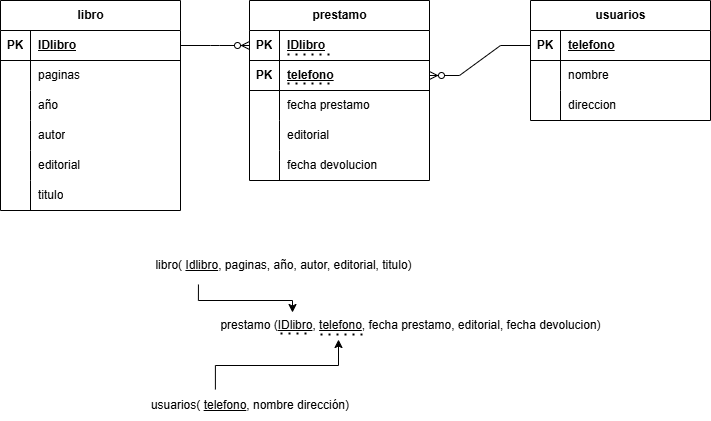

The diagram above was exported from draw.io. Its source (the exported page's mxGraphModel, read from the mxfile embedded in the PNG):
<mxGraphModel dx="1152" dy="1667" grid="1" gridSize="10" guides="1" tooltips="1" connect="1" arrows="1" fold="1" page="1" pageScale="1" pageWidth="827" pageHeight="1169" background="#ffffff" math="0" shadow="0">
  <root>
    <mxCell id="0" />
    <mxCell id="1" parent="0" />
    <mxCell id="q9otXQ8bRVLN0fuqnuC9-11" value="libro(&amp;nbsp;&lt;u&gt;Idlibro&lt;/u&gt;, paginas, año, autor, editorial, titulo)" style="text;html=1;align=center;verticalAlign=middle;resizable=0;points=[];autosize=1;strokeColor=none;fillColor=none;" vertex="1" parent="1">
      <mxGeometry x="-7.5" y="220" width="280" height="30" as="geometry" />
    </mxCell>
    <mxCell id="q9otXQ8bRVLN0fuqnuC9-15" style="edgeStyle=orthogonalEdgeStyle;rounded=0;orthogonalLoop=1;jettySize=auto;html=1;exitX=0.365;exitY=-0.033;exitDx=0;exitDy=0;entryX=0.32;entryY=0.967;entryDx=0;entryDy=0;entryPerimeter=0;exitPerimeter=0;" edge="1" parent="1" source="q9otXQ8bRVLN0fuqnuC9-13" target="q9otXQ8bRVLN0fuqnuC9-17">
      <mxGeometry relative="1" as="geometry">
        <mxPoint x="227.20000000000005" y="314" as="targetPoint" />
      </mxGeometry>
    </mxCell>
    <mxCell id="q9otXQ8bRVLN0fuqnuC9-13" value="usuarios(&amp;nbsp;&lt;u&gt;telefono&lt;/u&gt;, nombre dirección)" style="text;strokeColor=none;align=center;fillColor=none;html=1;verticalAlign=middle;whiteSpace=wrap;rounded=0;" vertex="1" parent="1">
      <mxGeometry x="-30" y="360" width="260" height="30" as="geometry" />
    </mxCell>
    <mxCell id="q9otXQ8bRVLN0fuqnuC9-17" value="prestamo (&lt;u&gt;IDlibro&lt;/u&gt;, &lt;u&gt;telefono&lt;/u&gt;, fecha prestamo, editorial, fecha devolucion)" style="text;html=1;align=center;verticalAlign=middle;resizable=0;points=[];autosize=1;strokeColor=none;fillColor=none;" vertex="1" parent="1">
      <mxGeometry x="60" y="280" width="400" height="30" as="geometry" />
    </mxCell>
    <mxCell id="q9otXQ8bRVLN0fuqnuC9-18" style="edgeStyle=orthogonalEdgeStyle;rounded=0;orthogonalLoop=1;jettySize=auto;html=1;exitX=0.198;exitY=1.133;exitDx=0;exitDy=0;entryX=0.205;entryY=0.067;entryDx=0;entryDy=0;entryPerimeter=0;exitPerimeter=0;" edge="1" parent="1" source="q9otXQ8bRVLN0fuqnuC9-11" target="q9otXQ8bRVLN0fuqnuC9-17">
      <mxGeometry relative="1" as="geometry">
        <mxPoint x="75" y="369" as="sourcePoint" />
        <mxPoint x="198" y="319" as="targetPoint" />
      </mxGeometry>
    </mxCell>
    <mxCell id="q9otXQ8bRVLN0fuqnuC9-20" value="libro" style="shape=table;startSize=30;container=1;collapsible=1;childLayout=tableLayout;fixedRows=1;rowLines=0;fontStyle=1;align=center;resizeLast=1;html=1;" vertex="1" parent="1">
      <mxGeometry x="-150" y="-30" width="180" height="210" as="geometry" />
    </mxCell>
    <mxCell id="q9otXQ8bRVLN0fuqnuC9-21" value="" style="shape=tableRow;horizontal=0;startSize=0;swimlaneHead=0;swimlaneBody=0;fillColor=none;collapsible=0;dropTarget=0;points=[[0,0.5],[1,0.5]];portConstraint=eastwest;top=0;left=0;right=0;bottom=1;" vertex="1" parent="q9otXQ8bRVLN0fuqnuC9-20">
      <mxGeometry y="30" width="180" height="30" as="geometry" />
    </mxCell>
    <mxCell id="q9otXQ8bRVLN0fuqnuC9-22" value="PK" style="shape=partialRectangle;connectable=0;fillColor=none;top=0;left=0;bottom=0;right=0;fontStyle=1;overflow=hidden;whiteSpace=wrap;html=1;" vertex="1" parent="q9otXQ8bRVLN0fuqnuC9-21">
      <mxGeometry width="30" height="30" as="geometry">
        <mxRectangle width="30" height="30" as="alternateBounds" />
      </mxGeometry>
    </mxCell>
    <mxCell id="q9otXQ8bRVLN0fuqnuC9-23" value="IDlibro" style="shape=partialRectangle;connectable=0;fillColor=none;top=0;left=0;bottom=0;right=0;align=left;spacingLeft=6;fontStyle=5;overflow=hidden;whiteSpace=wrap;html=1;" vertex="1" parent="q9otXQ8bRVLN0fuqnuC9-21">
      <mxGeometry x="30" width="150" height="30" as="geometry">
        <mxRectangle width="150" height="30" as="alternateBounds" />
      </mxGeometry>
    </mxCell>
    <mxCell id="q9otXQ8bRVLN0fuqnuC9-24" value="" style="shape=tableRow;horizontal=0;startSize=0;swimlaneHead=0;swimlaneBody=0;fillColor=none;collapsible=0;dropTarget=0;points=[[0,0.5],[1,0.5]];portConstraint=eastwest;top=0;left=0;right=0;bottom=0;" vertex="1" parent="q9otXQ8bRVLN0fuqnuC9-20">
      <mxGeometry y="60" width="180" height="30" as="geometry" />
    </mxCell>
    <mxCell id="q9otXQ8bRVLN0fuqnuC9-25" value="" style="shape=partialRectangle;connectable=0;fillColor=none;top=0;left=0;bottom=0;right=0;editable=1;overflow=hidden;whiteSpace=wrap;html=1;" vertex="1" parent="q9otXQ8bRVLN0fuqnuC9-24">
      <mxGeometry width="30" height="30" as="geometry">
        <mxRectangle width="30" height="30" as="alternateBounds" />
      </mxGeometry>
    </mxCell>
    <mxCell id="q9otXQ8bRVLN0fuqnuC9-26" value="paginas" style="shape=partialRectangle;connectable=0;fillColor=none;top=0;left=0;bottom=0;right=0;align=left;spacingLeft=6;overflow=hidden;whiteSpace=wrap;html=1;" vertex="1" parent="q9otXQ8bRVLN0fuqnuC9-24">
      <mxGeometry x="30" width="150" height="30" as="geometry">
        <mxRectangle width="150" height="30" as="alternateBounds" />
      </mxGeometry>
    </mxCell>
    <mxCell id="q9otXQ8bRVLN0fuqnuC9-27" value="" style="shape=tableRow;horizontal=0;startSize=0;swimlaneHead=0;swimlaneBody=0;fillColor=none;collapsible=0;dropTarget=0;points=[[0,0.5],[1,0.5]];portConstraint=eastwest;top=0;left=0;right=0;bottom=0;" vertex="1" parent="q9otXQ8bRVLN0fuqnuC9-20">
      <mxGeometry y="90" width="180" height="30" as="geometry" />
    </mxCell>
    <mxCell id="q9otXQ8bRVLN0fuqnuC9-28" value="" style="shape=partialRectangle;connectable=0;fillColor=none;top=0;left=0;bottom=0;right=0;editable=1;overflow=hidden;whiteSpace=wrap;html=1;" vertex="1" parent="q9otXQ8bRVLN0fuqnuC9-27">
      <mxGeometry width="30" height="30" as="geometry">
        <mxRectangle width="30" height="30" as="alternateBounds" />
      </mxGeometry>
    </mxCell>
    <mxCell id="q9otXQ8bRVLN0fuqnuC9-29" value="año" style="shape=partialRectangle;connectable=0;fillColor=none;top=0;left=0;bottom=0;right=0;align=left;spacingLeft=6;overflow=hidden;whiteSpace=wrap;html=1;" vertex="1" parent="q9otXQ8bRVLN0fuqnuC9-27">
      <mxGeometry x="30" width="150" height="30" as="geometry">
        <mxRectangle width="150" height="30" as="alternateBounds" />
      </mxGeometry>
    </mxCell>
    <mxCell id="q9otXQ8bRVLN0fuqnuC9-30" value="" style="shape=tableRow;horizontal=0;startSize=0;swimlaneHead=0;swimlaneBody=0;fillColor=none;collapsible=0;dropTarget=0;points=[[0,0.5],[1,0.5]];portConstraint=eastwest;top=0;left=0;right=0;bottom=0;" vertex="1" parent="q9otXQ8bRVLN0fuqnuC9-20">
      <mxGeometry y="120" width="180" height="30" as="geometry" />
    </mxCell>
    <mxCell id="q9otXQ8bRVLN0fuqnuC9-31" value="" style="shape=partialRectangle;connectable=0;fillColor=none;top=0;left=0;bottom=0;right=0;editable=1;overflow=hidden;whiteSpace=wrap;html=1;" vertex="1" parent="q9otXQ8bRVLN0fuqnuC9-30">
      <mxGeometry width="30" height="30" as="geometry">
        <mxRectangle width="30" height="30" as="alternateBounds" />
      </mxGeometry>
    </mxCell>
    <mxCell id="q9otXQ8bRVLN0fuqnuC9-32" value="autor" style="shape=partialRectangle;connectable=0;fillColor=none;top=0;left=0;bottom=0;right=0;align=left;spacingLeft=6;overflow=hidden;whiteSpace=wrap;html=1;" vertex="1" parent="q9otXQ8bRVLN0fuqnuC9-30">
      <mxGeometry x="30" width="150" height="30" as="geometry">
        <mxRectangle width="150" height="30" as="alternateBounds" />
      </mxGeometry>
    </mxCell>
    <mxCell id="q9otXQ8bRVLN0fuqnuC9-39" style="shape=tableRow;horizontal=0;startSize=0;swimlaneHead=0;swimlaneBody=0;fillColor=none;collapsible=0;dropTarget=0;points=[[0,0.5],[1,0.5]];portConstraint=eastwest;top=0;left=0;right=0;bottom=0;" vertex="1" parent="q9otXQ8bRVLN0fuqnuC9-20">
      <mxGeometry y="150" width="180" height="30" as="geometry" />
    </mxCell>
    <mxCell id="q9otXQ8bRVLN0fuqnuC9-40" style="shape=partialRectangle;connectable=0;fillColor=none;top=0;left=0;bottom=0;right=0;editable=1;overflow=hidden;whiteSpace=wrap;html=1;" vertex="1" parent="q9otXQ8bRVLN0fuqnuC9-39">
      <mxGeometry width="30" height="30" as="geometry">
        <mxRectangle width="30" height="30" as="alternateBounds" />
      </mxGeometry>
    </mxCell>
    <mxCell id="q9otXQ8bRVLN0fuqnuC9-41" value="editorial" style="shape=partialRectangle;connectable=0;fillColor=none;top=0;left=0;bottom=0;right=0;align=left;spacingLeft=6;overflow=hidden;whiteSpace=wrap;html=1;" vertex="1" parent="q9otXQ8bRVLN0fuqnuC9-39">
      <mxGeometry x="30" width="150" height="30" as="geometry">
        <mxRectangle width="150" height="30" as="alternateBounds" />
      </mxGeometry>
    </mxCell>
    <mxCell id="q9otXQ8bRVLN0fuqnuC9-42" style="shape=tableRow;horizontal=0;startSize=0;swimlaneHead=0;swimlaneBody=0;fillColor=none;collapsible=0;dropTarget=0;points=[[0,0.5],[1,0.5]];portConstraint=eastwest;top=0;left=0;right=0;bottom=0;" vertex="1" parent="q9otXQ8bRVLN0fuqnuC9-20">
      <mxGeometry y="180" width="180" height="30" as="geometry" />
    </mxCell>
    <mxCell id="q9otXQ8bRVLN0fuqnuC9-43" style="shape=partialRectangle;connectable=0;fillColor=none;top=0;left=0;bottom=0;right=0;editable=1;overflow=hidden;whiteSpace=wrap;html=1;" vertex="1" parent="q9otXQ8bRVLN0fuqnuC9-42">
      <mxGeometry width="30" height="30" as="geometry">
        <mxRectangle width="30" height="30" as="alternateBounds" />
      </mxGeometry>
    </mxCell>
    <mxCell id="q9otXQ8bRVLN0fuqnuC9-44" value="titulo" style="shape=partialRectangle;connectable=0;fillColor=none;top=0;left=0;bottom=0;right=0;align=left;spacingLeft=6;overflow=hidden;whiteSpace=wrap;html=1;" vertex="1" parent="q9otXQ8bRVLN0fuqnuC9-42">
      <mxGeometry x="30" width="150" height="30" as="geometry">
        <mxRectangle width="150" height="30" as="alternateBounds" />
      </mxGeometry>
    </mxCell>
    <mxCell id="q9otXQ8bRVLN0fuqnuC9-45" value="prestamo" style="shape=table;startSize=30;container=1;collapsible=1;childLayout=tableLayout;fixedRows=1;rowLines=0;fontStyle=1;align=center;resizeLast=1;html=1;" vertex="1" parent="1">
      <mxGeometry x="99" y="-30" width="180" height="180" as="geometry" />
    </mxCell>
    <mxCell id="q9otXQ8bRVLN0fuqnuC9-46" value="" style="shape=tableRow;horizontal=0;startSize=0;swimlaneHead=0;swimlaneBody=0;fillColor=none;collapsible=0;dropTarget=0;points=[[0,0.5],[1,0.5]];portConstraint=eastwest;top=0;left=0;right=0;bottom=1;" vertex="1" parent="q9otXQ8bRVLN0fuqnuC9-45">
      <mxGeometry y="30" width="180" height="30" as="geometry" />
    </mxCell>
    <mxCell id="q9otXQ8bRVLN0fuqnuC9-47" value="PK" style="shape=partialRectangle;connectable=0;fillColor=none;top=0;left=0;bottom=0;right=0;fontStyle=1;overflow=hidden;whiteSpace=wrap;html=1;" vertex="1" parent="q9otXQ8bRVLN0fuqnuC9-46">
      <mxGeometry width="30" height="30" as="geometry">
        <mxRectangle width="30" height="30" as="alternateBounds" />
      </mxGeometry>
    </mxCell>
    <mxCell id="q9otXQ8bRVLN0fuqnuC9-48" value="IDlibro" style="shape=partialRectangle;connectable=0;fillColor=none;top=0;left=0;bottom=0;right=0;align=left;spacingLeft=6;fontStyle=5;overflow=hidden;whiteSpace=wrap;html=1;" vertex="1" parent="q9otXQ8bRVLN0fuqnuC9-46">
      <mxGeometry x="30" width="150" height="30" as="geometry">
        <mxRectangle width="150" height="30" as="alternateBounds" />
      </mxGeometry>
    </mxCell>
    <mxCell id="q9otXQ8bRVLN0fuqnuC9-49" value="" style="shape=tableRow;horizontal=0;startSize=0;swimlaneHead=0;swimlaneBody=0;fillColor=none;collapsible=0;dropTarget=0;points=[[0,0.5],[1,0.5]];portConstraint=eastwest;top=0;left=0;right=0;bottom=0;" vertex="1" parent="q9otXQ8bRVLN0fuqnuC9-45">
      <mxGeometry y="60" width="180" height="30" as="geometry" />
    </mxCell>
    <mxCell id="q9otXQ8bRVLN0fuqnuC9-50" value="&lt;b&gt;PK&lt;/b&gt;" style="shape=partialRectangle;connectable=0;fillColor=none;top=0;left=0;bottom=1;right=0;editable=1;overflow=hidden;whiteSpace=wrap;html=1;" vertex="1" parent="q9otXQ8bRVLN0fuqnuC9-49">
      <mxGeometry width="30" height="30" as="geometry">
        <mxRectangle width="30" height="30" as="alternateBounds" />
      </mxGeometry>
    </mxCell>
    <mxCell id="q9otXQ8bRVLN0fuqnuC9-51" value="&lt;u&gt;telefono&lt;/u&gt;" style="shape=partialRectangle;connectable=0;top=0;left=1;bottom=1;right=0;align=left;spacingLeft=6;overflow=hidden;whiteSpace=wrap;html=1;fillColor=none;fontStyle=1;labelBorderColor=none;strokeWidth=1;" vertex="1" parent="q9otXQ8bRVLN0fuqnuC9-49">
      <mxGeometry x="30" width="150" height="30" as="geometry">
        <mxRectangle width="150" height="30" as="alternateBounds" />
      </mxGeometry>
    </mxCell>
    <mxCell id="q9otXQ8bRVLN0fuqnuC9-52" value="" style="shape=tableRow;horizontal=0;startSize=0;swimlaneHead=0;swimlaneBody=0;fillColor=none;collapsible=0;dropTarget=0;points=[[0,0.5],[1,0.5]];portConstraint=eastwest;top=0;left=0;right=0;bottom=0;" vertex="1" parent="q9otXQ8bRVLN0fuqnuC9-45">
      <mxGeometry y="90" width="180" height="30" as="geometry" />
    </mxCell>
    <mxCell id="q9otXQ8bRVLN0fuqnuC9-53" value="" style="shape=partialRectangle;connectable=0;fillColor=none;top=0;left=0;bottom=0;right=0;editable=1;overflow=hidden;whiteSpace=wrap;html=1;" vertex="1" parent="q9otXQ8bRVLN0fuqnuC9-52">
      <mxGeometry width="30" height="30" as="geometry">
        <mxRectangle width="30" height="30" as="alternateBounds" />
      </mxGeometry>
    </mxCell>
    <mxCell id="q9otXQ8bRVLN0fuqnuC9-54" value="fecha prestamo&amp;nbsp;" style="shape=partialRectangle;connectable=0;fillColor=none;top=0;left=0;bottom=0;right=0;align=left;spacingLeft=6;overflow=hidden;whiteSpace=wrap;html=1;" vertex="1" parent="q9otXQ8bRVLN0fuqnuC9-52">
      <mxGeometry x="30" width="150" height="30" as="geometry">
        <mxRectangle width="150" height="30" as="alternateBounds" />
      </mxGeometry>
    </mxCell>
    <mxCell id="q9otXQ8bRVLN0fuqnuC9-55" value="" style="shape=tableRow;horizontal=0;startSize=0;swimlaneHead=0;swimlaneBody=0;fillColor=none;collapsible=0;dropTarget=0;points=[[0,0.5],[1,0.5]];portConstraint=eastwest;top=0;left=0;right=0;bottom=0;" vertex="1" parent="q9otXQ8bRVLN0fuqnuC9-45">
      <mxGeometry y="120" width="180" height="30" as="geometry" />
    </mxCell>
    <mxCell id="q9otXQ8bRVLN0fuqnuC9-56" value="" style="shape=partialRectangle;connectable=0;fillColor=none;top=0;left=0;bottom=0;right=0;editable=1;overflow=hidden;whiteSpace=wrap;html=1;" vertex="1" parent="q9otXQ8bRVLN0fuqnuC9-55">
      <mxGeometry width="30" height="30" as="geometry">
        <mxRectangle width="30" height="30" as="alternateBounds" />
      </mxGeometry>
    </mxCell>
    <mxCell id="q9otXQ8bRVLN0fuqnuC9-57" value="editorial" style="shape=partialRectangle;connectable=0;fillColor=none;top=0;left=0;bottom=0;right=0;align=left;spacingLeft=6;overflow=hidden;whiteSpace=wrap;html=1;" vertex="1" parent="q9otXQ8bRVLN0fuqnuC9-55">
      <mxGeometry x="30" width="150" height="30" as="geometry">
        <mxRectangle width="150" height="30" as="alternateBounds" />
      </mxGeometry>
    </mxCell>
    <mxCell id="q9otXQ8bRVLN0fuqnuC9-58" style="shape=tableRow;horizontal=0;startSize=0;swimlaneHead=0;swimlaneBody=0;fillColor=none;collapsible=0;dropTarget=0;points=[[0,0.5],[1,0.5]];portConstraint=eastwest;top=0;left=0;right=0;bottom=0;" vertex="1" parent="q9otXQ8bRVLN0fuqnuC9-45">
      <mxGeometry y="150" width="180" height="30" as="geometry" />
    </mxCell>
    <mxCell id="q9otXQ8bRVLN0fuqnuC9-59" style="shape=partialRectangle;connectable=0;fillColor=none;top=0;left=0;bottom=0;right=0;editable=1;overflow=hidden;whiteSpace=wrap;html=1;" vertex="1" parent="q9otXQ8bRVLN0fuqnuC9-58">
      <mxGeometry width="30" height="30" as="geometry">
        <mxRectangle width="30" height="30" as="alternateBounds" />
      </mxGeometry>
    </mxCell>
    <mxCell id="q9otXQ8bRVLN0fuqnuC9-60" value="fecha devolucion" style="shape=partialRectangle;connectable=0;fillColor=none;top=0;left=0;bottom=0;right=0;align=left;spacingLeft=6;overflow=hidden;whiteSpace=wrap;html=1;" vertex="1" parent="q9otXQ8bRVLN0fuqnuC9-58">
      <mxGeometry x="30" width="150" height="30" as="geometry">
        <mxRectangle width="150" height="30" as="alternateBounds" />
      </mxGeometry>
    </mxCell>
    <mxCell id="q9otXQ8bRVLN0fuqnuC9-62" value="usuarios" style="shape=table;startSize=30;container=1;collapsible=1;childLayout=tableLayout;fixedRows=1;rowLines=0;fontStyle=1;align=center;resizeLast=1;html=1;" vertex="1" parent="1">
      <mxGeometry x="380" y="-30" width="180" height="120" as="geometry" />
    </mxCell>
    <mxCell id="q9otXQ8bRVLN0fuqnuC9-63" value="" style="shape=tableRow;horizontal=0;startSize=0;swimlaneHead=0;swimlaneBody=0;fillColor=none;collapsible=0;dropTarget=0;points=[[0,0.5],[1,0.5]];portConstraint=eastwest;top=0;left=0;right=0;bottom=1;" vertex="1" parent="q9otXQ8bRVLN0fuqnuC9-62">
      <mxGeometry y="30" width="180" height="30" as="geometry" />
    </mxCell>
    <mxCell id="q9otXQ8bRVLN0fuqnuC9-64" value="PK" style="shape=partialRectangle;connectable=0;fillColor=none;top=0;left=0;bottom=0;right=0;fontStyle=1;overflow=hidden;whiteSpace=wrap;html=1;" vertex="1" parent="q9otXQ8bRVLN0fuqnuC9-63">
      <mxGeometry width="30" height="30" as="geometry">
        <mxRectangle width="30" height="30" as="alternateBounds" />
      </mxGeometry>
    </mxCell>
    <mxCell id="q9otXQ8bRVLN0fuqnuC9-65" value="telefono" style="shape=partialRectangle;connectable=0;fillColor=none;top=0;left=0;bottom=0;right=0;align=left;spacingLeft=6;fontStyle=5;overflow=hidden;whiteSpace=wrap;html=1;" vertex="1" parent="q9otXQ8bRVLN0fuqnuC9-63">
      <mxGeometry x="30" width="150" height="30" as="geometry">
        <mxRectangle width="150" height="30" as="alternateBounds" />
      </mxGeometry>
    </mxCell>
    <mxCell id="q9otXQ8bRVLN0fuqnuC9-66" value="" style="shape=tableRow;horizontal=0;startSize=0;swimlaneHead=0;swimlaneBody=0;fillColor=none;collapsible=0;dropTarget=0;points=[[0,0.5],[1,0.5]];portConstraint=eastwest;top=0;left=0;right=0;bottom=0;" vertex="1" parent="q9otXQ8bRVLN0fuqnuC9-62">
      <mxGeometry y="60" width="180" height="30" as="geometry" />
    </mxCell>
    <mxCell id="q9otXQ8bRVLN0fuqnuC9-67" value="" style="shape=partialRectangle;connectable=0;fillColor=none;top=0;left=0;bottom=0;right=0;editable=1;overflow=hidden;whiteSpace=wrap;html=1;" vertex="1" parent="q9otXQ8bRVLN0fuqnuC9-66">
      <mxGeometry width="30" height="30" as="geometry">
        <mxRectangle width="30" height="30" as="alternateBounds" />
      </mxGeometry>
    </mxCell>
    <mxCell id="q9otXQ8bRVLN0fuqnuC9-68" value="nombre&lt;span style=&quot;white-space: pre;&quot;&gt;&#09;&lt;/span&gt;&lt;span style=&quot;white-space: pre;&quot;&gt;&#09;&lt;/span&gt;" style="shape=partialRectangle;connectable=0;fillColor=none;top=0;left=0;bottom=0;right=0;align=left;spacingLeft=6;overflow=hidden;whiteSpace=wrap;html=1;" vertex="1" parent="q9otXQ8bRVLN0fuqnuC9-66">
      <mxGeometry x="30" width="150" height="30" as="geometry">
        <mxRectangle width="150" height="30" as="alternateBounds" />
      </mxGeometry>
    </mxCell>
    <mxCell id="q9otXQ8bRVLN0fuqnuC9-69" value="" style="shape=tableRow;horizontal=0;startSize=0;swimlaneHead=0;swimlaneBody=0;fillColor=none;collapsible=0;dropTarget=0;points=[[0,0.5],[1,0.5]];portConstraint=eastwest;top=0;left=0;right=0;bottom=0;" vertex="1" parent="q9otXQ8bRVLN0fuqnuC9-62">
      <mxGeometry y="90" width="180" height="30" as="geometry" />
    </mxCell>
    <mxCell id="q9otXQ8bRVLN0fuqnuC9-70" value="" style="shape=partialRectangle;connectable=0;fillColor=none;top=0;left=0;bottom=0;right=0;editable=1;overflow=hidden;whiteSpace=wrap;html=1;" vertex="1" parent="q9otXQ8bRVLN0fuqnuC9-69">
      <mxGeometry width="30" height="30" as="geometry">
        <mxRectangle width="30" height="30" as="alternateBounds" />
      </mxGeometry>
    </mxCell>
    <mxCell id="q9otXQ8bRVLN0fuqnuC9-71" value="direccion" style="shape=partialRectangle;connectable=0;fillColor=none;top=0;left=0;bottom=0;right=0;align=left;spacingLeft=6;overflow=hidden;whiteSpace=wrap;html=1;" vertex="1" parent="q9otXQ8bRVLN0fuqnuC9-69">
      <mxGeometry x="30" width="150" height="30" as="geometry">
        <mxRectangle width="150" height="30" as="alternateBounds" />
      </mxGeometry>
    </mxCell>
    <mxCell id="q9otXQ8bRVLN0fuqnuC9-78" value="" style="edgeStyle=entityRelationEdgeStyle;fontSize=12;html=1;endArrow=ERzeroToMany;endFill=1;rounded=0;entryX=0;entryY=0.5;entryDx=0;entryDy=0;exitX=1;exitY=0.5;exitDx=0;exitDy=0;" edge="1" parent="1" source="q9otXQ8bRVLN0fuqnuC9-21" target="q9otXQ8bRVLN0fuqnuC9-46">
      <mxGeometry width="100" height="100" relative="1" as="geometry">
        <mxPoint x="-20" y="140" as="sourcePoint" />
        <mxPoint x="80" y="40" as="targetPoint" />
      </mxGeometry>
    </mxCell>
    <mxCell id="q9otXQ8bRVLN0fuqnuC9-79" value="" style="edgeStyle=entityRelationEdgeStyle;fontSize=12;html=1;endArrow=ERzeroToMany;endFill=1;rounded=0;entryX=1;entryY=0.5;entryDx=0;entryDy=0;exitX=0;exitY=0.5;exitDx=0;exitDy=0;" edge="1" parent="1" source="q9otXQ8bRVLN0fuqnuC9-63" target="q9otXQ8bRVLN0fuqnuC9-49">
      <mxGeometry width="100" height="100" relative="1" as="geometry">
        <mxPoint x="40" y="25" as="sourcePoint" />
        <mxPoint x="110" y="25" as="targetPoint" />
      </mxGeometry>
    </mxCell>
    <mxCell id="q9otXQ8bRVLN0fuqnuC9-85" value="" style="endArrow=none;dashed=1;html=1;dashPattern=1 3;strokeWidth=2;rounded=0;flowAnimation=0;" edge="1" parent="1">
      <mxGeometry width="50" height="50" relative="1" as="geometry">
        <mxPoint x="137" y="24" as="sourcePoint" />
        <mxPoint x="180" y="24" as="targetPoint" />
      </mxGeometry>
    </mxCell>
    <mxCell id="q9otXQ8bRVLN0fuqnuC9-86" value="" style="endArrow=none;dashed=1;html=1;dashPattern=1 3;strokeWidth=2;rounded=0;flowAnimation=0;" edge="1" parent="1">
      <mxGeometry width="50" height="50" relative="1" as="geometry">
        <mxPoint x="137" y="53" as="sourcePoint" />
        <mxPoint x="180" y="53" as="targetPoint" />
      </mxGeometry>
    </mxCell>
    <mxCell id="q9otXQ8bRVLN0fuqnuC9-87" value="" style="endArrow=none;dashed=1;html=1;dashPattern=1 3;strokeWidth=2;rounded=0;" edge="1" parent="1">
      <mxGeometry width="50" height="50" relative="1" as="geometry">
        <mxPoint x="130" y="303" as="sourcePoint" />
        <mxPoint x="160" y="303" as="targetPoint" />
      </mxGeometry>
    </mxCell>
    <mxCell id="q9otXQ8bRVLN0fuqnuC9-88" value="" style="endArrow=none;dashed=1;html=1;dashPattern=1 3;strokeWidth=2;rounded=0;entryX=0.319;entryY=1.1;entryDx=0;entryDy=0;entryPerimeter=0;" edge="1" parent="1">
      <mxGeometry width="50" height="50" relative="1" as="geometry">
        <mxPoint x="170" y="304" as="sourcePoint" />
        <mxPoint x="212.60000000000014" y="304.0000000000002" as="targetPoint" />
      </mxGeometry>
    </mxCell>
  </root>
</mxGraphModel>